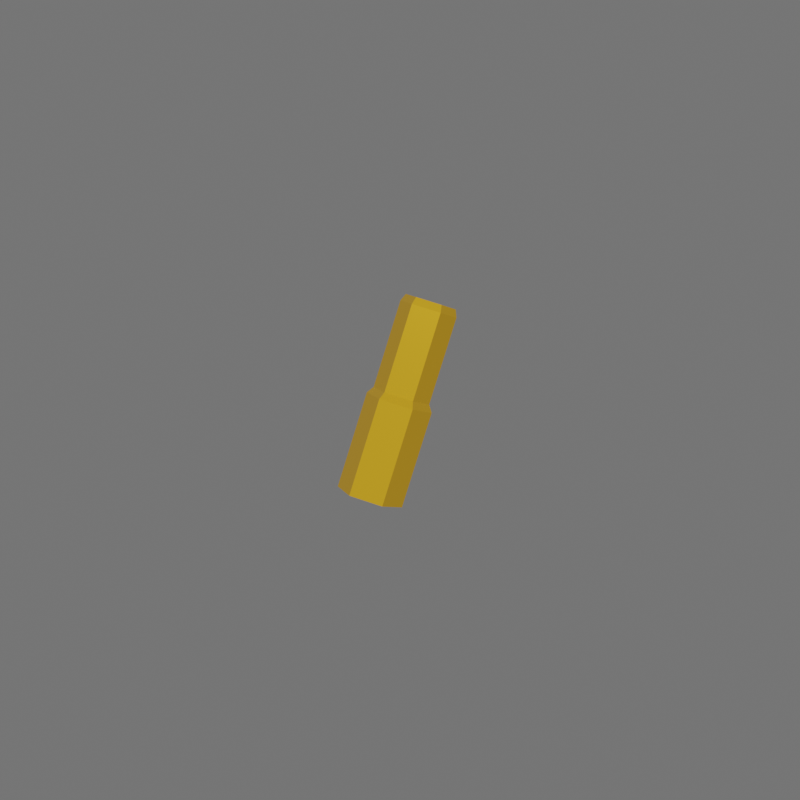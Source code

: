 # Source: Shell_Casing.blend  (saved by Blender 2.93.20; exported with 4.5.12 LTS)
import bpy
from mathutils import Matrix  # noqa: F401  (used for matrix-valued properties, if any)

bpy.ops.wm.read_factory_settings(use_empty=True)
scene = bpy.context.scene
scene.name = 'Scene'

# ---- collections
col_collection = bpy.data.collections.new('Collection'); scene.collection.children.link(col_collection)

# ---- materials (node trees are filled in below, after node groups)
mat_brass = bpy.data.materials.new('Brass')
mat_brass.use_transparent_shadow = False

# ---- material node trees
mat_brass.use_nodes = True; mat_brass.node_tree.nodes.clear()
_N = mat_brass.node_tree.nodes; _L = mat_brass.node_tree.links
n0 = _N.new('ShaderNodeBsdfPrincipled'); n0.name = 'Principled BSDF'; n0.location = (10, 300)
n0.distribution = 'GGX'
n0.subsurface_method = 'BURLEY'
n0.inputs[0].default_value = (0.8, 0.4191, 0.0224, 1.0)
n0.inputs[1].default_value = 0.7931
n0.inputs[2].default_value = 0.1108
n0.inputs[3].default_value = 1.45
n0.inputs[13].default_value = 0.5345
n0.inputs[27].default_value = (0.0, 0.0, 0.0, 1.0)
n0.inputs[28].default_value = 1.0
n1 = _N.new('ShaderNodeOutputMaterial'); n1.name = 'Material Output'; n1.location = (300, 300)
_L.new(n0.outputs[0], n1.inputs[0])
n1.is_active_output = True

# ---- world
world_world = bpy.data.worlds.new('World'); scene.world = world_world
world_world.use_nodes = True; world_world.node_tree.nodes.clear()
_N = world_world.node_tree.nodes; _L = world_world.node_tree.links
n0 = _N.new('ShaderNodeOutputWorld'); n0.name = 'World Output'; n0.location = (300, 300)
n1 = _N.new('ShaderNodeBackground'); n1.name = 'Background'; n1.location = (10, 300)
n1.inputs[0].default_value = (0.05088, 0.05088, 0.05088, 1.0)
_L.new(n1.outputs[0], n0.inputs[0])
n0.is_active_output = True
world_world.color = (0.05088, 0.05088, 0.05088)
world_world.use_sun_shadow = False
world_world.sun_shadow_jitter_overblur = 0.0

# ---- meshes
me_cylinder = bpy.data.meshes.new('Cylinder')
me_cylinder.from_pydata([(0.0, 0.01, 0.0), (0.0, 0.01, 0.02922), (0.00866, 0.005, 0.0), (0.00866, 0.005, 0.02922), (0.00866, -0.005, 0.0), (0.00866, -0.005, 0.02922), (-8.742e-10, -0.01, 0.0), (-8.742e-10, -0.01, 0.02922), (-0.00866, -0.005, 0.0), (-0.00866, -0.005, 0.02922), (-0.00866, 0.005, 0.0), (-0.00866, 0.005, 0.02922), (0.007414, 0.004281, 0.03136), (0.0, 0.008561, 0.03136), (0.007414, -0.004281, 0.03136), (-7.485e-10, -0.008561, 0.03136), (-0.007414, -0.004281, 0.03136), (-0.007414, 0.004281, 0.03136), (0.007414, 0.004281, 0.05776), (0.0, 0.008561, 0.05776), (0.007414, -0.004281, 0.05776), (-7.485e-10, -0.008561, 0.05776), (-0.007414, -0.004281, 0.05776), (-0.007414, 0.004281, 0.05776), (0.006591, 0.003806, 0.06002), (0.0, 0.007611, 0.06002), (0.006591, -0.003806, 0.06002), (-6.654e-10, -0.007611, 0.06002), (-0.006591, -0.003806, 0.06002), (-0.006591, 0.003806, 0.06002), (0.005738, 0.003313, 0.00731), (0.0, 0.006625, 0.00731), (0.005738, -0.003313, 0.00731), (-5.792e-10, -0.006625, 0.00731), (-0.005738, -0.003313, 0.00731), (-0.005738, 0.003313, 0.00731)], [], [(0, 1, 3, 2), (2, 3, 5, 4), (4, 5, 7, 6), (6, 7, 9, 8), (9, 7, 15, 16), (8, 9, 11, 10), (10, 11, 1, 0), (0, 2, 4, 6, 8, 10), (17, 16, 22, 23), (5, 3, 12, 14), (11, 9, 16, 17), (3, 1, 13, 12), (7, 5, 14, 15), (1, 11, 17, 13), (19, 23, 29, 25), (15, 14, 20, 21), (12, 13, 19, 18), (13, 17, 23, 19), (16, 15, 21, 22), (14, 12, 18, 20), (29, 28, 34, 35), (22, 21, 27, 28), (20, 18, 24, 26), (23, 22, 28, 29), (21, 20, 26, 27), (18, 19, 25, 24), (30, 31, 35, 34, 33, 32), (27, 26, 32, 33), (24, 25, 31, 30), (25, 29, 35, 31), (28, 27, 33, 34), (26, 24, 30, 32)])
_uv = me_cylinder.uv_layers.new(name='UVMap')
_uv.uv.foreach_set('vector', [1.0, 0.5, 1.0, 1.0, 0.8333, 1.0, 0.8333, 0.5, 0.8333, 0.5, 0.8333, 1.0, 0.6667, 1.0, 0.6667, 0.5, 0.6667, 0.5, 0.6667, 1.0, 0.5, 1.0, 0.5, 0.5, 0.5, 0.5, 0.5, 1.0, 0.3333, 1.0, 0.3333, 0.5, 0.3333, 1.0, 0.5, 1.0, 0.5, 1.0, 0.3333, 1.0, 0.3333, 0.5, 0.3333, 1.0, 0.1667, 1.0, 0.1667, 0.5, 0.1667, 0.5, 0.1667, 1.0, -8.941e-08, 1.0, -8.941e-08, 0.5, 0.75, 0.49, 0.9578, 0.37, 0.9578, 0.13, 0.75, 0.01, 0.5422, 0.13, 0.5422, 0.37, 0.1667, 1.0, 0.3333, 1.0, 0.3333, 1.0, 0.1667, 1.0, 0.6667, 1.0, 0.8333, 1.0, 0.8333, 1.0, 0.6667, 1.0, 0.1667, 1.0, 0.3333, 1.0, 0.3333, 1.0, 0.1667, 1.0, 0.8333, 1.0, 1.0, 1.0, 1.0, 1.0, 0.8333, 1.0, 0.5, 1.0, 0.6667, 1.0, 0.6667, 1.0, 0.5, 1.0, -8.941e-08, 1.0, 0.1667, 1.0, 0.1667, 1.0, -8.941e-08, 1.0, -8.941e-08, 1.0, 0.1667, 1.0, 0.1667, 1.0, -8.941e-08, 1.0, 0.5, 1.0, 0.6667, 1.0, 0.6667, 1.0, 0.5, 1.0, 0.8333, 1.0, 1.0, 1.0, 1.0, 1.0, 0.8333, 1.0, -8.941e-08, 1.0, 0.1667, 1.0, 0.1667, 1.0, -8.941e-08, 1.0, 0.3333, 1.0, 0.5, 1.0, 0.5, 1.0, 0.3333, 1.0, 0.6667, 1.0, 0.8333, 1.0, 0.8333, 1.0, 0.6667, 1.0, 0.1667, 1.0, 0.3333, 1.0, 0.3333, 1.0, 0.1667, 1.0, 0.3333, 1.0, 0.5, 1.0, 0.5, 1.0, 0.3333, 1.0, 0.6667, 1.0, 0.8333, 1.0, 0.8333, 1.0, 0.6667, 1.0, 0.1667, 1.0, 0.3333, 1.0, 0.3333, 1.0, 0.1667, 1.0, 0.5, 1.0, 0.6667, 1.0, 0.6667, 1.0, 0.5, 1.0, 0.8333, 1.0, 1.0, 1.0, 1.0, 1.0, 0.8333, 1.0, 0.4578, 0.37, 0.25, 0.49, 0.04215, 0.37, 0.04215, 0.13, 0.25, 0.01, 0.4578, 0.13, 0.5, 1.0, 0.6667, 1.0, 0.6667, 1.0, 0.5, 1.0, 0.8333, 1.0, 1.0, 1.0, 1.0, 1.0, 0.8333, 1.0, -8.941e-08, 1.0, 0.1667, 1.0, 0.1667, 1.0, -8.941e-08, 1.0, 0.3333, 1.0, 0.5, 1.0, 0.5, 1.0, 0.3333, 1.0, 0.6667, 1.0, 0.8333, 1.0, 0.8333, 1.0, 0.6667, 1.0])
me_cylinder.materials.append(mat_brass)
me_cylinder.use_remesh_fix_poles = True
me_cylinder.use_remesh_preserve_attributes = False
me_cylinder.update()

# ---- objects
ob_shell_casing = bpy.data.objects.new('Shell Casing', me_cylinder)

# ---- transforms, parenting, visibility, modifiers, constraints
ob_shell_casing.location = (0.0, -0.01535, 0.009117)
ob_shell_casing.rotation_euler = (-0.482, -0.0, 0.0)

# ---- collection membership
col_collection.objects.link(ob_shell_casing)

# ---- scene / render settings (as saved in the file)
scene.frame_start = 1; scene.frame_end = 250; scene.frame_set(1)
scene.render.engine = 'BLENDER_EEVEE_NEXT'
scene.render.resolution_x = 1080
scene.render.film_transparent = True
scene.cycles.use_denoising = False
scene.cycles.samples = 128
scene.cycles.sampling_pattern = 'TABULATED_SOBOL'
scene.cycles.use_adaptive_sampling = False
scene.cycles.use_light_tree = False
scene.eevee.use_gtao = True
scene.view_settings.view_transform = 'Filmic'
scene.view_settings.exposure = 1.532
bpy.context.view_layer.update()

# ---- added for rendering (the .blend has no active camera and no usable light): camera, sun
cam_auto = bpy.data.cameras.new('AutoCamera')
cam_auto.lens = 50.0
cam_auto.sensor_width = 36.0
cam_auto.clip_end = 1000.0
ob_auto_camera = bpy.data.objects.new('AutoCamera', cam_auto)
scene.collection.objects.link(ob_auto_camera)
ob_auto_camera.location = (0.185045, -0.223494, 0.183746)
ob_auto_camera.rotation_euler = (1.09748, -7.21219e-08, 0.694738)
scene.camera = ob_auto_camera
light_auto_sun = bpy.data.lights.new('AutoSun', 'SUN')
light_auto_sun.energy = 3.0
light_auto_sun.angle = 0.0523599
ob_auto_sun = bpy.data.objects.new('AutoSun', light_auto_sun)
scene.collection.objects.link(ob_auto_sun)
ob_auto_sun.rotation_euler = (0.872665, 0.174533, 0.523599)
bpy.context.view_layer.update()
